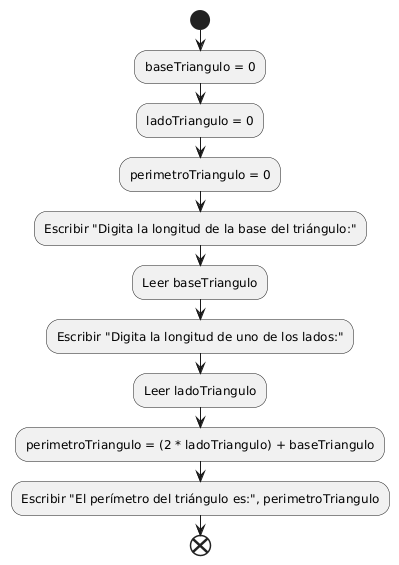

The diagram above was rendered by PlantUML. Its source (embedded in the PNG):
@startuml
start
    :baseTriangulo = 0;
    :ladoTriangulo = 0;
    :perimetroTriangulo = 0;
    
    :Escribir "Digita la longitud de la base del triángulo:";
    :Leer baseTriangulo;
    
    :Escribir "Digita la longitud de uno de los lados:";
    :Leer ladoTriangulo;
    
    :perimetroTriangulo = (2 * ladoTriangulo) + baseTriangulo;
    
    :Escribir "El perímetro del triángulo es:", perimetroTriangulo;
end
@enduml